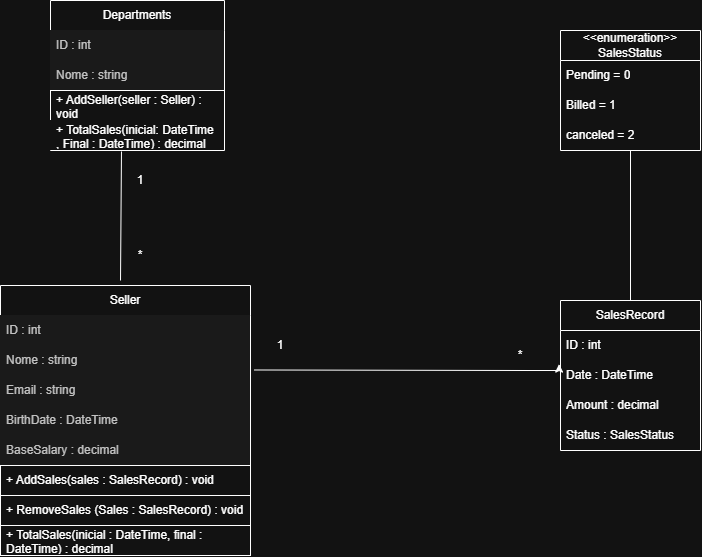

The diagram above was exported from draw.io. Its source (the exported page's mxGraphModel, read from the mxfile embedded in the PNG):
<mxGraphModel dx="860" dy="465" grid="1" gridSize="10" guides="1" tooltips="1" connect="1" arrows="1" fold="1" page="1" pageScale="1" pageWidth="827" pageHeight="1169" math="0" shadow="0">
  <root>
    <mxCell id="0" />
    <mxCell id="1" parent="0" />
    <mxCell id="7eoyYs4SGRzSYn3TGhRm-4" edge="1" parent="1" style="endArrow=none;html=1;rounded=0;startArrow=none;startFill=0;endFill=0;entryX=0.408;entryY=1.033;entryDx=0;entryDy=0;entryPerimeter=0;" target="7eoyYs4SGRzSYn3TGhRm-30" value="">
      <mxGeometry height="50" relative="1" width="50" as="geometry">
        <mxPoint x="180" y="400" as="sourcePoint" />
        <mxPoint x="170" y="270" as="targetPoint" />
      </mxGeometry>
    </mxCell>
    <mxCell id="7eoyYs4SGRzSYn3TGhRm-5" parent="1" style="text;html=1;whiteSpace=wrap;strokeColor=none;fillColor=none;align=center;verticalAlign=middle;rounded=0;" value="1" vertex="1">
      <mxGeometry height="30" width="60" x="170" y="285" as="geometry" />
    </mxCell>
    <mxCell id="7eoyYs4SGRzSYn3TGhRm-6" parent="1" style="text;html=1;whiteSpace=wrap;strokeColor=none;fillColor=none;align=center;verticalAlign=middle;rounded=0;" value="*" vertex="1">
      <mxGeometry height="30" width="60" x="170" y="360" as="geometry" />
    </mxCell>
    <mxCell id="7eoyYs4SGRzSYn3TGhRm-7" edge="1" parent="1" source="7eoyYs4SGRzSYn3TGhRm-16" style="edgeStyle=none;orthogonalLoop=1;jettySize=auto;html=1;endArrow=none;startArrow=none;endSize=8;startSize=8;rounded=0;entryX=-0.037;entryY=0.625;entryDx=0;entryDy=0;entryPerimeter=0;exitX=1.016;exitY=0.816;exitDx=0;exitDy=0;exitPerimeter=0;startFill=0;endFill=0;" value="">
      <mxGeometry relative="1" width="100" as="geometry">
        <Array as="points" />
        <mxPoint x="330" y="490" as="sourcePoint" />
        <mxPoint x="587.04" y="490" as="targetPoint" />
      </mxGeometry>
    </mxCell>
    <mxCell id="7eoyYs4SGRzSYn3TGhRm-8" parent="1" style="text;html=1;whiteSpace=wrap;strokeColor=none;fillColor=none;align=center;verticalAlign=middle;rounded=0;" value="*" vertex="1">
      <mxGeometry height="30" width="60" x="550" y="460" as="geometry" />
    </mxCell>
    <mxCell id="7eoyYs4SGRzSYn3TGhRm-9" parent="1" style="text;html=1;whiteSpace=wrap;strokeColor=none;fillColor=none;align=center;verticalAlign=middle;rounded=0;" value="1" vertex="1">
      <mxGeometry height="30" width="60" x="310" y="450" as="geometry" />
    </mxCell>
    <mxCell id="7eoyYs4SGRzSYn3TGhRm-10" parent="1" style="swimlane;fontStyle=0;childLayout=stackLayout;horizontal=1;startSize=30;horizontalStack=0;resizeParent=1;resizeParentMax=0;resizeLast=0;collapsible=1;marginBottom=0;whiteSpace=wrap;html=1;" value="Departments" vertex="1">
      <mxGeometry height="150" width="174" x="110" y="120" as="geometry" />
    </mxCell>
    <mxCell id="7eoyYs4SGRzSYn3TGhRm-11" parent="7eoyYs4SGRzSYn3TGhRm-10" style="text;align=left;verticalAlign=middle;spacingLeft=4;spacingRight=4;overflow=hidden;points=[[0,0.5],[1,0.5]];portConstraint=eastwest;rotatable=0;whiteSpace=wrap;html=1;fillColor=#f5f5f5;fontColor=#333333;strokeColor=none;" value="ID : int" vertex="1">
      <mxGeometry height="30" width="174" y="30" as="geometry" />
    </mxCell>
    <mxCell id="7eoyYs4SGRzSYn3TGhRm-12" parent="7eoyYs4SGRzSYn3TGhRm-10" style="text;align=left;verticalAlign=middle;spacingLeft=4;spacingRight=4;overflow=hidden;points=[[0,0.5],[1,0.5]];portConstraint=eastwest;rotatable=0;whiteSpace=wrap;html=1;fillColor=#f5f5f5;fontColor=#333333;strokeColor=none;" value="Nome : string" vertex="1">
      <mxGeometry height="30" width="174" y="60" as="geometry" />
    </mxCell>
    <mxCell id="7eoyYs4SGRzSYn3TGhRm-27" parent="7eoyYs4SGRzSYn3TGhRm-10" style="text;strokeColor=default;fillColor=default;align=left;verticalAlign=middle;spacingLeft=4;spacingRight=4;overflow=hidden;points=[[0,0.5],[1,0.5]];portConstraint=eastwest;rotatable=0;whiteSpace=wrap;html=1;" value="+ AddSeller(seller : Seller) : void" vertex="1">
      <mxGeometry height="30" width="174" y="90" as="geometry" />
    </mxCell>
    <mxCell id="7eoyYs4SGRzSYn3TGhRm-30" parent="7eoyYs4SGRzSYn3TGhRm-10" style="text;strokeColor=none;fillColor=default;align=left;verticalAlign=middle;spacingLeft=4;spacingRight=4;overflow=hidden;points=[[0,0.5],[1,0.5]];portConstraint=eastwest;rotatable=0;whiteSpace=wrap;html=1;" value="+ TotalSales(inicial: DateTime , Final : DateTime) : decimal" vertex="1">
      <mxGeometry height="30" width="174" y="120" as="geometry" />
    </mxCell>
    <mxCell id="7eoyYs4SGRzSYn3TGhRm-14" parent="1" style="swimlane;fontStyle=0;childLayout=stackLayout;horizontal=1;startSize=30;horizontalStack=0;resizeParent=1;resizeParentMax=0;resizeLast=0;collapsible=1;marginBottom=0;whiteSpace=wrap;html=1;" value="Seller" vertex="1">
      <mxGeometry height="270" width="250" x="60" y="405" as="geometry" />
    </mxCell>
    <mxCell id="7eoyYs4SGRzSYn3TGhRm-15" parent="7eoyYs4SGRzSYn3TGhRm-14" style="text;strokeColor=none;fillColor=#f5f5f5;align=left;verticalAlign=middle;spacingLeft=4;spacingRight=4;overflow=hidden;points=[[0,0.5],[1,0.5]];portConstraint=eastwest;rotatable=0;whiteSpace=wrap;html=1;fontColor=#333333;" value="ID : int" vertex="1">
      <mxGeometry height="30" width="250" y="30" as="geometry" />
    </mxCell>
    <mxCell id="7eoyYs4SGRzSYn3TGhRm-16" parent="7eoyYs4SGRzSYn3TGhRm-14" style="text;strokeColor=none;fillColor=#f5f5f5;align=left;verticalAlign=middle;spacingLeft=4;spacingRight=4;overflow=hidden;points=[[0,0.5],[1,0.5]];portConstraint=eastwest;rotatable=0;whiteSpace=wrap;html=1;fontColor=#333333;" value="Nome : string" vertex="1">
      <mxGeometry height="30" width="250" y="60" as="geometry" />
    </mxCell>
    <mxCell id="7eoyYs4SGRzSYn3TGhRm-17" parent="7eoyYs4SGRzSYn3TGhRm-14" style="text;strokeColor=none;fillColor=#f5f5f5;align=left;verticalAlign=middle;spacingLeft=4;spacingRight=4;overflow=hidden;points=[[0,0.5],[1,0.5]];portConstraint=eastwest;rotatable=0;whiteSpace=wrap;html=1;fontColor=#333333;" value="Email : string" vertex="1">
      <mxGeometry height="30" width="250" y="90" as="geometry" />
    </mxCell>
    <mxCell id="7eoyYs4SGRzSYn3TGhRm-20" parent="7eoyYs4SGRzSYn3TGhRm-14" style="text;strokeColor=none;fillColor=#f5f5f5;align=left;verticalAlign=middle;spacingLeft=4;spacingRight=4;overflow=hidden;points=[[0,0.5],[1,0.5]];portConstraint=eastwest;rotatable=0;whiteSpace=wrap;html=1;fontColor=#333333;" value="BirthDate : DateTime" vertex="1">
      <mxGeometry height="30" width="250" y="120" as="geometry" />
    </mxCell>
    <mxCell id="7eoyYs4SGRzSYn3TGhRm-19" parent="7eoyYs4SGRzSYn3TGhRm-14" style="text;strokeColor=none;fillColor=#f5f5f5;align=left;verticalAlign=middle;spacingLeft=4;spacingRight=4;overflow=hidden;points=[[0,0.5],[1,0.5]];portConstraint=eastwest;rotatable=0;whiteSpace=wrap;html=1;fontColor=#333333;" value="BaseSalary : decimal" vertex="1">
      <mxGeometry height="30" width="250" y="150" as="geometry" />
    </mxCell>
    <mxCell id="7eoyYs4SGRzSYn3TGhRm-31" parent="7eoyYs4SGRzSYn3TGhRm-14" style="text;align=left;verticalAlign=middle;spacingLeft=4;spacingRight=4;overflow=hidden;points=[[0,0.5],[1,0.5]];portConstraint=eastwest;rotatable=0;whiteSpace=wrap;html=1;fillColor=default;strokeColor=default;" value="+ AddSales(sales : SalesRecord) : void" vertex="1">
      <mxGeometry height="30" width="250" y="180" as="geometry" />
    </mxCell>
    <mxCell id="7eoyYs4SGRzSYn3TGhRm-32" parent="7eoyYs4SGRzSYn3TGhRm-14" style="text;align=left;verticalAlign=middle;spacingLeft=4;spacingRight=4;overflow=hidden;points=[[0,0.5],[1,0.5]];portConstraint=eastwest;rotatable=0;whiteSpace=wrap;html=1;fillColor=default;strokeColor=default;" value="+ RemoveSales (Sales : SalesRecord) : void" vertex="1">
      <mxGeometry height="30" width="250" y="210" as="geometry" />
    </mxCell>
    <mxCell id="7eoyYs4SGRzSYn3TGhRm-33" parent="7eoyYs4SGRzSYn3TGhRm-14" style="text;align=left;verticalAlign=middle;spacingLeft=4;spacingRight=4;overflow=hidden;points=[[0,0.5],[1,0.5]];portConstraint=eastwest;rotatable=0;whiteSpace=wrap;html=1;fillColor=default;strokeColor=default;" value="+ TotalSales(inicial : DateTime, final : DateTime) : decimal" vertex="1">
      <mxGeometry height="30" width="250" y="240" as="geometry" />
    </mxCell>
    <mxCell id="7eoyYs4SGRzSYn3TGhRm-22" parent="1" style="swimlane;fontStyle=0;childLayout=stackLayout;horizontal=1;startSize=30;horizontalStack=0;resizeParent=1;resizeParentMax=0;resizeLast=0;collapsible=1;marginBottom=0;whiteSpace=wrap;html=1;" value="SalesRecord" vertex="1">
      <mxGeometry height="150" width="140" x="620" y="420" as="geometry" />
    </mxCell>
    <mxCell id="7eoyYs4SGRzSYn3TGhRm-23" parent="7eoyYs4SGRzSYn3TGhRm-22" style="text;strokeColor=none;fillColor=none;align=left;verticalAlign=middle;spacingLeft=4;spacingRight=4;overflow=hidden;points=[[0,0.5],[1,0.5]];portConstraint=eastwest;rotatable=0;whiteSpace=wrap;html=1;" value="ID : int" vertex="1">
      <mxGeometry height="30" width="140" y="30" as="geometry" />
    </mxCell>
    <mxCell id="7eoyYs4SGRzSYn3TGhRm-24" parent="7eoyYs4SGRzSYn3TGhRm-22" style="text;strokeColor=none;fillColor=none;align=left;verticalAlign=middle;spacingLeft=4;spacingRight=4;overflow=hidden;points=[[0,0.5],[1,0.5]];portConstraint=eastwest;rotatable=0;whiteSpace=wrap;html=1;" value="Date : DateTime" vertex="1">
      <mxGeometry height="30" width="140" y="60" as="geometry" />
    </mxCell>
    <mxCell id="7eoyYs4SGRzSYn3TGhRm-25" parent="7eoyYs4SGRzSYn3TGhRm-22" style="text;strokeColor=none;fillColor=none;align=left;verticalAlign=middle;spacingLeft=4;spacingRight=4;overflow=hidden;points=[[0,0.5],[1,0.5]];portConstraint=eastwest;rotatable=0;whiteSpace=wrap;html=1;" value="Amount : decimal" vertex="1">
      <mxGeometry height="30" width="140" y="90" as="geometry" />
    </mxCell>
    <mxCell id="7eoyYs4SGRzSYn3TGhRm-26" parent="7eoyYs4SGRzSYn3TGhRm-22" style="text;strokeColor=none;fillColor=none;align=left;verticalAlign=middle;spacingLeft=4;spacingRight=4;overflow=hidden;points=[[0,0.5],[1,0.5]];portConstraint=eastwest;rotatable=0;whiteSpace=wrap;html=1;" value="Status : SalesStatus" vertex="1">
      <mxGeometry height="30" width="140" y="120" as="geometry" />
    </mxCell>
    <mxCell id="7eoyYs4SGRzSYn3TGhRm-34" parent="1" style="swimlane;fontStyle=0;childLayout=stackLayout;horizontal=1;startSize=30;horizontalStack=0;resizeParent=1;resizeParentMax=0;resizeLast=0;collapsible=1;marginBottom=0;whiteSpace=wrap;html=1;" value="&amp;lt;&amp;lt;enumeration&amp;gt;&amp;gt;&lt;div&gt;SalesStatus&lt;/div&gt;" vertex="1">
      <mxGeometry height="120" width="140" x="620" y="150" as="geometry" />
    </mxCell>
    <mxCell id="7eoyYs4SGRzSYn3TGhRm-35" parent="7eoyYs4SGRzSYn3TGhRm-34" style="text;strokeColor=none;fillColor=none;align=left;verticalAlign=middle;spacingLeft=4;spacingRight=4;overflow=hidden;points=[[0,0.5],[1,0.5]];portConstraint=eastwest;rotatable=0;whiteSpace=wrap;html=1;" value="Pending = 0" vertex="1">
      <mxGeometry height="30" width="140" y="30" as="geometry" />
    </mxCell>
    <mxCell id="7eoyYs4SGRzSYn3TGhRm-36" parent="7eoyYs4SGRzSYn3TGhRm-34" style="text;strokeColor=none;fillColor=none;align=left;verticalAlign=middle;spacingLeft=4;spacingRight=4;overflow=hidden;points=[[0,0.5],[1,0.5]];portConstraint=eastwest;rotatable=0;whiteSpace=wrap;html=1;" value="Billed = 1" vertex="1">
      <mxGeometry height="30" width="140" y="60" as="geometry" />
    </mxCell>
    <mxCell id="7eoyYs4SGRzSYn3TGhRm-37" parent="7eoyYs4SGRzSYn3TGhRm-34" style="text;strokeColor=none;fillColor=none;align=left;verticalAlign=middle;spacingLeft=4;spacingRight=4;overflow=hidden;points=[[0,0.5],[1,0.5]];portConstraint=eastwest;rotatable=0;whiteSpace=wrap;html=1;" value="canceled = 2" vertex="1">
      <mxGeometry height="30" width="140" y="90" as="geometry" />
    </mxCell>
    <mxCell id="7eoyYs4SGRzSYn3TGhRm-38" edge="1" parent="1" source="7eoyYs4SGRzSYn3TGhRm-22" style="endArrow=none;html=1;rounded=0;startArrow=none;startFill=0;endFill=0;entryX=0.5;entryY=1;entryDx=0;entryDy=0;exitX=0.5;exitY=0;exitDx=0;exitDy=0;" target="7eoyYs4SGRzSYn3TGhRm-34" value="">
      <mxGeometry height="50" relative="1" width="50" as="geometry">
        <mxPoint x="689.41" y="410" as="sourcePoint" />
        <mxPoint x="689.41" y="290" as="targetPoint" />
      </mxGeometry>
    </mxCell>
    <mxCell id="7eoyYs4SGRzSYn3TGhRm-40" edge="1" parent="1" source="7eoyYs4SGRzSYn3TGhRm-8" style="edgeStyle=orthogonalEdgeStyle;rounded=0;orthogonalLoop=1;jettySize=auto;html=1;exitX=0.5;exitY=1;exitDx=0;exitDy=0;entryX=-0.01;entryY=0.12;entryDx=0;entryDy=0;entryPerimeter=0;" target="7eoyYs4SGRzSYn3TGhRm-24">
      <mxGeometry relative="1" as="geometry" />
    </mxCell>
  </root>
</mxGraphModel>